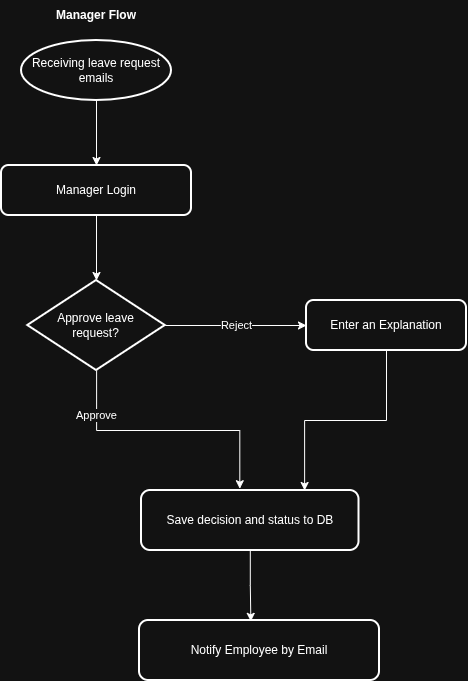

The diagram above was exported from draw.io. Its source (the exported page's mxGraphModel, read from the mxfile embedded in the PNG):
<mxGraphModel dx="2057" dy="1138" grid="1" gridSize="10" guides="1" tooltips="1" connect="1" arrows="1" fold="1" page="1" pageScale="1" pageWidth="850" pageHeight="1100" math="0" shadow="0">
  <root>
    <mxCell id="0" />
    <mxCell id="1" parent="0" />
    <mxCell id="f-jDLKZLXQYDjM3Dpred-1" parent="1" style="text;html=1;whiteSpace=wrap;strokeColor=none;fillColor=none;align=center;verticalAlign=middle;rounded=0;" value="&lt;b&gt;Manager Flow&lt;/b&gt;" vertex="1">
      <mxGeometry height="30" width="160" x="300" y="30" as="geometry" />
    </mxCell>
    <mxCell id="OdB6j7L0vsg29UihC_qd-2" edge="1" parent="1" source="f-jDLKZLXQYDjM3Dpred-3" style="edgeStyle=orthogonalEdgeStyle;rounded=0;orthogonalLoop=1;jettySize=auto;html=1;defaultLabelBackgroundColor=gap;" target="OdB6j7L0vsg29UihC_qd-1" value="">
      <mxGeometry relative="1" as="geometry" />
    </mxCell>
    <mxCell id="f-jDLKZLXQYDjM3Dpred-3" parent="1" style="strokeWidth=2;html=1;shape=mxgraph.flowchart.start_1;whiteSpace=wrap;" value="Receiving leave request emails" vertex="1">
      <mxGeometry height="60" width="150" x="305" y="70" as="geometry" />
    </mxCell>
    <mxCell id="OdB6j7L0vsg29UihC_qd-4" edge="1" parent="1" source="OdB6j7L0vsg29UihC_qd-1" style="edgeStyle=orthogonalEdgeStyle;rounded=0;orthogonalLoop=1;jettySize=auto;html=1;defaultLabelBackgroundColor=gap;entryX=0.5;entryY=0;entryDx=0;entryDy=0;entryPerimeter=0;" target="OdB6j7L0vsg29UihC_qd-7" value="">
      <mxGeometry relative="1" as="geometry">
        <mxPoint x="380" y="290" as="targetPoint" />
      </mxGeometry>
    </mxCell>
    <mxCell id="OdB6j7L0vsg29UihC_qd-1" parent="1" style="rounded=1;whiteSpace=wrap;html=1;strokeWidth=2;" value="Manager Login" vertex="1">
      <mxGeometry height="50" width="190" x="285" y="195" as="geometry" />
    </mxCell>
    <mxCell id="OdB6j7L0vsg29UihC_qd-11" edge="1" parent="1" source="OdB6j7L0vsg29UihC_qd-7" style="edgeStyle=orthogonalEdgeStyle;rounded=0;orthogonalLoop=1;jettySize=auto;html=1;defaultLabelBackgroundColor=gap;" target="OdB6j7L0vsg29UihC_qd-10" value="Reject">
      <mxGeometry relative="1" as="geometry" />
    </mxCell>
    <mxCell id="OdB6j7L0vsg29UihC_qd-14" edge="1" parent="1" source="OdB6j7L0vsg29UihC_qd-7" style="edgeStyle=orthogonalEdgeStyle;rounded=0;orthogonalLoop=1;jettySize=auto;html=1;defaultLabelBackgroundColor=gap;entryX=0.452;entryY=-0.03;entryDx=0;entryDy=0;entryPerimeter=0;" target="OdB6j7L0vsg29UihC_qd-20" value="Approve">
      <mxGeometry relative="1" x="-0.6565" as="geometry">
        <mxPoint x="380" y="490" as="targetPoint" />
      </mxGeometry>
    </mxCell>
    <mxCell id="OdB6j7L0vsg29UihC_qd-7" parent="1" style="strokeWidth=2;html=1;shape=mxgraph.flowchart.decision;whiteSpace=wrap;" value="Approve leave &lt;br&gt;request?" vertex="1">
      <mxGeometry height="90" width="137.5" x="311.25" y="310" as="geometry" />
    </mxCell>
    <mxCell id="OdB6j7L0vsg29UihC_qd-19" edge="1" parent="1" source="OdB6j7L0vsg29UihC_qd-10" style="edgeStyle=orthogonalEdgeStyle;rounded=0;orthogonalLoop=1;jettySize=auto;html=1;defaultLabelBackgroundColor=gap;entryX=0.75;entryY=0;entryDx=0;entryDy=0;" target="OdB6j7L0vsg29UihC_qd-20" value="">
      <mxGeometry relative="1" x="-0.5043" as="geometry">
        <mxPoint x="670" y="490" as="targetPoint" />
      </mxGeometry>
    </mxCell>
    <mxCell id="OdB6j7L0vsg29UihC_qd-10" parent="1" style="rounded=1;whiteSpace=wrap;html=1;strokeWidth=2;" value="Enter an Explanation" vertex="1">
      <mxGeometry height="50" width="160" x="590" y="330" as="geometry" />
    </mxCell>
    <mxCell id="OdB6j7L0vsg29UihC_qd-15" parent="1" style="whiteSpace=wrap;html=1;rounded=1;strokeWidth=2;" value="Notify Employee by Email" vertex="1">
      <mxGeometry height="60" width="240" x="423" y="650" as="geometry" />
    </mxCell>
    <mxCell id="OdB6j7L0vsg29UihC_qd-20" parent="1" style="rounded=1;whiteSpace=wrap;html=1;strokeWidth=2;" value="Save decision and status to DB" vertex="1">
      <mxGeometry height="60" width="217.5" x="425" y="520" as="geometry" />
    </mxCell>
    <mxCell id="OdB6j7L0vsg29UihC_qd-22" edge="1" parent="1" source="OdB6j7L0vsg29UihC_qd-20" style="edgeStyle=orthogonalEdgeStyle;rounded=0;orthogonalLoop=1;jettySize=auto;html=1;entryX=0.464;entryY=0.014;entryDx=0;entryDy=0;entryPerimeter=0;defaultLabelBackgroundColor=gap;" target="OdB6j7L0vsg29UihC_qd-15">
      <mxGeometry relative="1" as="geometry" />
    </mxCell>
  </root>
</mxGraphModel>